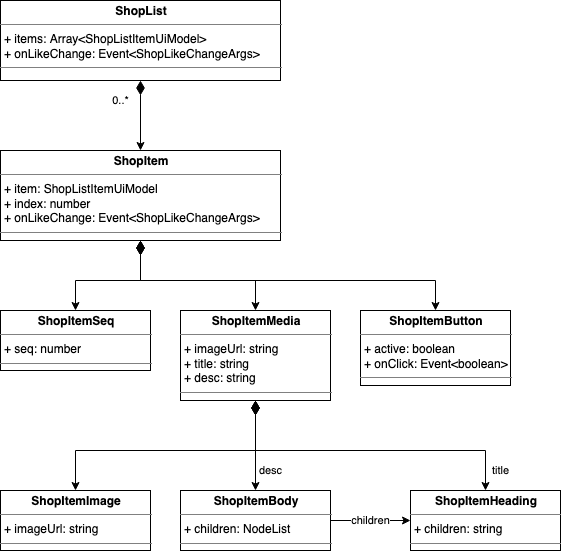

The diagram above was exported from draw.io. Its source (the exported page's mxGraphModel, read from the mxfile embedded in the PNG):
<mxGraphModel dx="1298" dy="779" grid="1" gridSize="10" guides="1" tooltips="1" connect="1" arrows="1" fold="1" page="1" pageScale="1" pageWidth="1169" pageHeight="827" math="0" shadow="0">
  <root>
    <mxCell id="aIzVNKoYhpkrasTztPu8-0" />
    <mxCell id="aIzVNKoYhpkrasTztPu8-1" parent="aIzVNKoYhpkrasTztPu8-0" />
    <mxCell id="aIzVNKoYhpkrasTztPu8-2" value="&lt;p style=&quot;margin: 0px ; margin-top: 4px ; text-align: center&quot;&gt;&lt;b&gt;ShopItemImage&lt;/b&gt;&lt;/p&gt;&lt;hr size=&quot;1&quot;&gt;&lt;p style=&quot;margin: 0px ; margin-left: 4px&quot;&gt;+ imageUrl: string&lt;/p&gt;&lt;hr size=&quot;1&quot;&gt;&lt;p style=&quot;margin: 0px ; margin-left: 4px&quot;&gt;&lt;br&gt;&lt;/p&gt;" style="verticalAlign=top;align=left;overflow=fill;fontSize=12;fontFamily=Helvetica;html=1;" vertex="1" parent="aIzVNKoYhpkrasTztPu8-1">
      <mxGeometry x="10" y="500" width="150" height="60" as="geometry" />
    </mxCell>
    <mxCell id="aIzVNKoYhpkrasTztPu8-3" value="&lt;p style=&quot;margin: 0px ; margin-top: 4px ; text-align: center&quot;&gt;&lt;b&gt;ShopItemSeq&lt;/b&gt;&lt;/p&gt;&lt;hr size=&quot;1&quot;&gt;&lt;p style=&quot;margin: 0px ; margin-left: 4px&quot;&gt;+ seq: number&lt;/p&gt;&lt;hr size=&quot;1&quot;&gt;&lt;p style=&quot;margin: 0px ; margin-left: 4px&quot;&gt;&lt;br&gt;&lt;/p&gt;" style="verticalAlign=top;align=left;overflow=fill;fontSize=12;fontFamily=Helvetica;html=1;" vertex="1" parent="aIzVNKoYhpkrasTztPu8-1">
      <mxGeometry x="10" y="320" width="150" height="60" as="geometry" />
    </mxCell>
    <mxCell id="aIzVNKoYhpkrasTztPu8-4" value="&lt;p style=&quot;margin: 0px ; margin-top: 4px ; text-align: center&quot;&gt;&lt;b&gt;ShopItemButton&lt;/b&gt;&lt;/p&gt;&lt;hr size=&quot;1&quot;&gt;&lt;p style=&quot;margin: 0px ; margin-left: 4px&quot;&gt;+ active: boolean&lt;/p&gt;&lt;p style=&quot;margin: 0px ; margin-left: 4px&quot;&gt;+ onClick: Event&amp;lt;boolean&amp;gt;&lt;/p&gt;&lt;hr size=&quot;1&quot;&gt;&lt;p style=&quot;margin: 0px ; margin-left: 4px&quot;&gt;&lt;br&gt;&lt;/p&gt;" style="verticalAlign=top;align=left;overflow=fill;fontSize=12;fontFamily=Helvetica;html=1;" vertex="1" parent="aIzVNKoYhpkrasTztPu8-1">
      <mxGeometry x="370" y="320" width="150" height="75" as="geometry" />
    </mxCell>
    <mxCell id="aIzVNKoYhpkrasTztPu8-5" value="0..*" style="edgeStyle=orthogonalEdgeStyle;rounded=0;orthogonalLoop=1;jettySize=auto;html=1;startArrow=diamondThin;startFill=1;startSize=12;endArrow=classic;endFill=1;endSize=6;" edge="1" parent="aIzVNKoYhpkrasTztPu8-1" source="aIzVNKoYhpkrasTztPu8-6" target="aIzVNKoYhpkrasTztPu8-10">
      <mxGeometry x="-0.4286" y="-20" relative="1" as="geometry">
        <mxPoint as="offset" />
      </mxGeometry>
    </mxCell>
    <mxCell id="aIzVNKoYhpkrasTztPu8-6" value="&lt;p style=&quot;margin: 0px ; margin-top: 4px ; text-align: center&quot;&gt;&lt;b&gt;ShopList&lt;/b&gt;&lt;/p&gt;&lt;hr size=&quot;1&quot;&gt;&lt;p style=&quot;margin: 0px ; margin-left: 4px&quot;&gt;+ items: Array&amp;lt;ShopListItemUiModel&amp;gt;&lt;/p&gt;&lt;p style=&quot;margin: 0px ; margin-left: 4px&quot;&gt;+ onLikeChange: Event&amp;lt;ShopLikeChangeArgs&amp;gt;&lt;br&gt;&lt;/p&gt;&lt;hr size=&quot;1&quot;&gt;&lt;p style=&quot;margin: 0px ; margin-left: 4px&quot;&gt;&lt;br&gt;&lt;/p&gt;" style="verticalAlign=top;align=left;overflow=fill;fontSize=12;fontFamily=Helvetica;html=1;" vertex="1" parent="aIzVNKoYhpkrasTztPu8-1">
      <mxGeometry x="10" y="10" width="280" height="80" as="geometry" />
    </mxCell>
    <mxCell id="aIzVNKoYhpkrasTztPu8-7" style="edgeStyle=orthogonalEdgeStyle;rounded=0;orthogonalLoop=1;jettySize=auto;html=1;startArrow=diamondThin;startFill=1;startSize=12;endArrow=classic;endFill=1;endSize=6;" edge="1" parent="aIzVNKoYhpkrasTztPu8-1" source="aIzVNKoYhpkrasTztPu8-10" target="aIzVNKoYhpkrasTztPu8-3">
      <mxGeometry relative="1" as="geometry" />
    </mxCell>
    <mxCell id="aIzVNKoYhpkrasTztPu8-8" style="edgeStyle=orthogonalEdgeStyle;rounded=0;orthogonalLoop=1;jettySize=auto;html=1;startArrow=diamondThin;startFill=1;startSize=12;endArrow=classic;endFill=1;endSize=6;" edge="1" parent="aIzVNKoYhpkrasTztPu8-1" source="aIzVNKoYhpkrasTztPu8-10" target="aIzVNKoYhpkrasTztPu8-11">
      <mxGeometry relative="1" as="geometry" />
    </mxCell>
    <mxCell id="aIzVNKoYhpkrasTztPu8-9" style="edgeStyle=orthogonalEdgeStyle;rounded=0;orthogonalLoop=1;jettySize=auto;html=1;startArrow=diamondThin;startFill=1;startSize=12;endArrow=classic;endFill=1;endSize=6;exitX=0.5;exitY=1;exitDx=0;exitDy=0;" edge="1" parent="aIzVNKoYhpkrasTztPu8-1" source="aIzVNKoYhpkrasTztPu8-10" target="aIzVNKoYhpkrasTztPu8-4">
      <mxGeometry relative="1" as="geometry" />
    </mxCell>
    <mxCell id="aIzVNKoYhpkrasTztPu8-10" value="&lt;p style=&quot;margin: 0px ; margin-top: 4px ; text-align: center&quot;&gt;&lt;b&gt;ShopItem&lt;/b&gt;&lt;/p&gt;&lt;hr size=&quot;1&quot;&gt;&lt;p style=&quot;margin: 0px ; margin-left: 4px&quot;&gt;+ item: ShopListItemUiModel&lt;/p&gt;&lt;p style=&quot;margin: 0px ; margin-left: 4px&quot;&gt;+ index: number&lt;/p&gt;&lt;p style=&quot;margin: 0px ; margin-left: 4px&quot;&gt;+ onLikeChange: Event&amp;lt;ShopLikeChangeArgs&amp;gt;&lt;br&gt;&lt;/p&gt;&lt;hr size=&quot;1&quot;&gt;&lt;p style=&quot;margin: 0px ; margin-left: 4px&quot;&gt;&lt;br&gt;&lt;/p&gt;" style="verticalAlign=top;align=left;overflow=fill;fontSize=12;fontFamily=Helvetica;html=1;" vertex="1" parent="aIzVNKoYhpkrasTztPu8-1">
      <mxGeometry x="10" y="160" width="280" height="90" as="geometry" />
    </mxCell>
    <mxCell id="aIzVNKoYhpkrasTztPu8-14" style="edgeStyle=orthogonalEdgeStyle;rounded=0;orthogonalLoop=1;jettySize=auto;html=1;entryX=0.5;entryY=0;entryDx=0;entryDy=0;startArrow=diamondThin;startFill=1;startSize=12;endArrow=classic;endFill=1;endSize=6;exitX=0.5;exitY=1;exitDx=0;exitDy=0;" edge="1" parent="aIzVNKoYhpkrasTztPu8-1" source="aIzVNKoYhpkrasTztPu8-11" target="aIzVNKoYhpkrasTztPu8-2">
      <mxGeometry relative="1" as="geometry" />
    </mxCell>
    <mxCell id="aIzVNKoYhpkrasTztPu8-15" value="desc" style="edgeStyle=orthogonalEdgeStyle;rounded=0;orthogonalLoop=1;jettySize=auto;html=1;startArrow=diamondThin;startFill=1;startSize=12;endArrow=classic;endFill=1;endSize=6;" edge="1" parent="aIzVNKoYhpkrasTztPu8-1" source="aIzVNKoYhpkrasTztPu8-11" target="aIzVNKoYhpkrasTztPu8-12">
      <mxGeometry x="0.5556" y="15" relative="1" as="geometry">
        <mxPoint as="offset" />
      </mxGeometry>
    </mxCell>
    <mxCell id="aIzVNKoYhpkrasTztPu8-16" value="title" style="edgeStyle=orthogonalEdgeStyle;rounded=0;orthogonalLoop=1;jettySize=auto;html=1;startArrow=diamondThin;startFill=1;startSize=12;endArrow=classic;endFill=1;endSize=6;exitX=0.5;exitY=1;exitDx=0;exitDy=0;" edge="1" parent="aIzVNKoYhpkrasTztPu8-1" source="aIzVNKoYhpkrasTztPu8-11" target="aIzVNKoYhpkrasTztPu8-13">
      <mxGeometry x="0.875" y="15" relative="1" as="geometry">
        <mxPoint as="offset" />
      </mxGeometry>
    </mxCell>
    <mxCell id="aIzVNKoYhpkrasTztPu8-11" value="&lt;p style=&quot;margin: 0px ; margin-top: 4px ; text-align: center&quot;&gt;&lt;b&gt;ShopItemMedia&lt;/b&gt;&lt;/p&gt;&lt;hr size=&quot;1&quot;&gt;&lt;p style=&quot;margin: 0px ; margin-left: 4px&quot;&gt;+ imageUrl: string&lt;/p&gt;&lt;p style=&quot;margin: 0px ; margin-left: 4px&quot;&gt;+ title: string&lt;/p&gt;&lt;p style=&quot;margin: 0px ; margin-left: 4px&quot;&gt;+ desc: string&lt;br&gt;&lt;/p&gt;&lt;hr size=&quot;1&quot;&gt;&lt;p style=&quot;margin: 0px ; margin-left: 4px&quot;&gt;&lt;br&gt;&lt;/p&gt;" style="verticalAlign=top;align=left;overflow=fill;fontSize=12;fontFamily=Helvetica;html=1;" vertex="1" parent="aIzVNKoYhpkrasTztPu8-1">
      <mxGeometry x="190" y="320" width="150" height="90" as="geometry" />
    </mxCell>
    <mxCell id="aIzVNKoYhpkrasTztPu8-17" value="children" style="edgeStyle=orthogonalEdgeStyle;rounded=0;orthogonalLoop=1;jettySize=auto;html=1;entryX=0;entryY=0.5;entryDx=0;entryDy=0;startArrow=none;startFill=0;startSize=12;endArrow=classic;endFill=1;endSize=6;" edge="1" parent="aIzVNKoYhpkrasTztPu8-1" source="aIzVNKoYhpkrasTztPu8-12" target="aIzVNKoYhpkrasTztPu8-13">
      <mxGeometry relative="1" as="geometry" />
    </mxCell>
    <mxCell id="aIzVNKoYhpkrasTztPu8-12" value="&lt;p style=&quot;margin: 0px ; margin-top: 4px ; text-align: center&quot;&gt;&lt;b&gt;ShopItemBody&lt;/b&gt;&lt;/p&gt;&lt;hr size=&quot;1&quot;&gt;&lt;p style=&quot;margin: 0px ; margin-left: 4px&quot;&gt;+ children: NodeList&lt;br&gt;&lt;/p&gt;&lt;hr size=&quot;1&quot;&gt;&lt;p style=&quot;margin: 0px ; margin-left: 4px&quot;&gt;&lt;br&gt;&lt;/p&gt;" style="verticalAlign=top;align=left;overflow=fill;fontSize=12;fontFamily=Helvetica;html=1;" vertex="1" parent="aIzVNKoYhpkrasTztPu8-1">
      <mxGeometry x="190" y="500" width="150" height="60" as="geometry" />
    </mxCell>
    <mxCell id="aIzVNKoYhpkrasTztPu8-13" value="&lt;p style=&quot;margin: 0px ; margin-top: 4px ; text-align: center&quot;&gt;&lt;b&gt;ShopItemHeading&lt;/b&gt;&lt;/p&gt;&lt;hr size=&quot;1&quot;&gt;&lt;p style=&quot;margin: 0px ; margin-left: 4px&quot;&gt;+ children: string&lt;br&gt;&lt;/p&gt;&lt;hr size=&quot;1&quot;&gt;&lt;p style=&quot;margin: 0px ; margin-left: 4px&quot;&gt;&lt;br&gt;&lt;/p&gt;" style="verticalAlign=top;align=left;overflow=fill;fontSize=12;fontFamily=Helvetica;html=1;" vertex="1" parent="aIzVNKoYhpkrasTztPu8-1">
      <mxGeometry x="420" y="500" width="150" height="60" as="geometry" />
    </mxCell>
  </root>
</mxGraphModel>